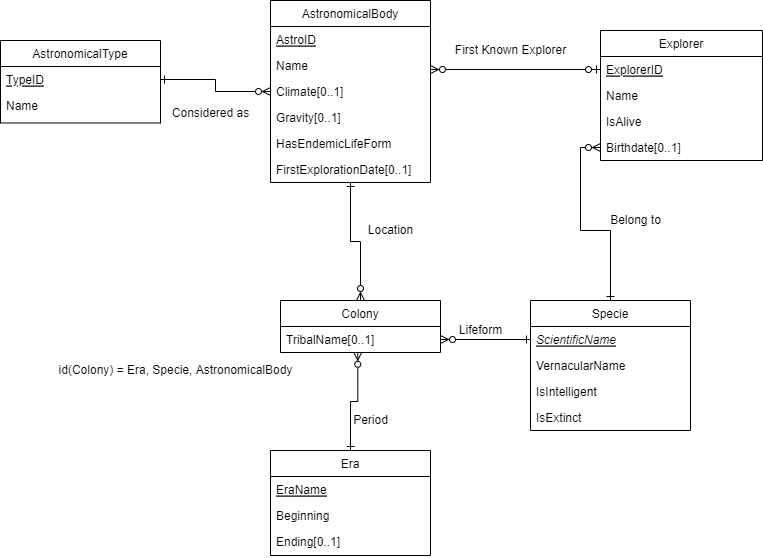

The diagram above was exported from draw.io. Its source (the exported page's mxGraphModel, read from the mxfile embedded in the PNG):
<mxGraphModel dx="1946" dy="684" grid="1" gridSize="10" guides="1" tooltips="1" connect="1" arrows="1" fold="1" page="1" pageScale="1" pageWidth="827" pageHeight="1169" math="0" shadow="0">
  <root>
    <mxCell id="WIyWlLk6GJQsqaUBKTNV-0" />
    <mxCell id="WIyWlLk6GJQsqaUBKTNV-1" parent="WIyWlLk6GJQsqaUBKTNV-0" />
    <mxCell id="zkfFHV4jXpPFQw0GAbJ--0" value="AstronomicalBody" style="swimlane;fontStyle=0;align=center;verticalAlign=top;childLayout=stackLayout;horizontal=1;startSize=26;horizontalStack=0;resizeParent=1;resizeLast=0;collapsible=1;marginBottom=0;rounded=0;shadow=0;strokeWidth=1;" parent="WIyWlLk6GJQsqaUBKTNV-1" vertex="1">
      <mxGeometry x="220" y="60" width="160" height="182" as="geometry">
        <mxRectangle x="230" y="140" width="160" height="26" as="alternateBounds" />
      </mxGeometry>
    </mxCell>
    <mxCell id="zkfFHV4jXpPFQw0GAbJ--1" value="AstroID" style="text;align=left;verticalAlign=top;spacingLeft=4;spacingRight=4;overflow=hidden;rotatable=0;points=[[0,0.5],[1,0.5]];portConstraint=eastwest;fontStyle=4" parent="zkfFHV4jXpPFQw0GAbJ--0" vertex="1">
      <mxGeometry y="26" width="160" height="26" as="geometry" />
    </mxCell>
    <mxCell id="zkfFHV4jXpPFQw0GAbJ--2" value="Name" style="text;align=left;verticalAlign=top;spacingLeft=4;spacingRight=4;overflow=hidden;rotatable=0;points=[[0,0.5],[1,0.5]];portConstraint=eastwest;rounded=0;shadow=0;html=0;" parent="zkfFHV4jXpPFQw0GAbJ--0" vertex="1">
      <mxGeometry y="52" width="160" height="26" as="geometry" />
    </mxCell>
    <mxCell id="W7-ma0v_MovMw591s8ci-2" value="Climate[0..1]" style="text;align=left;verticalAlign=top;spacingLeft=4;spacingRight=4;overflow=hidden;rotatable=0;points=[[0,0.5],[1,0.5]];portConstraint=eastwest;rounded=0;shadow=0;html=0;" vertex="1" parent="zkfFHV4jXpPFQw0GAbJ--0">
      <mxGeometry y="78" width="160" height="26" as="geometry" />
    </mxCell>
    <mxCell id="W7-ma0v_MovMw591s8ci-3" value="Gravity[0..1]" style="text;align=left;verticalAlign=top;spacingLeft=4;spacingRight=4;overflow=hidden;rotatable=0;points=[[0,0.5],[1,0.5]];portConstraint=eastwest;rounded=0;shadow=0;html=0;" vertex="1" parent="zkfFHV4jXpPFQw0GAbJ--0">
      <mxGeometry y="104" width="160" height="26" as="geometry" />
    </mxCell>
    <mxCell id="W7-ma0v_MovMw591s8ci-4" value="HasEndemicLifeForm" style="text;align=left;verticalAlign=top;spacingLeft=4;spacingRight=4;overflow=hidden;rotatable=0;points=[[0,0.5],[1,0.5]];portConstraint=eastwest;rounded=0;shadow=0;html=0;" vertex="1" parent="zkfFHV4jXpPFQw0GAbJ--0">
      <mxGeometry y="130" width="160" height="26" as="geometry" />
    </mxCell>
    <mxCell id="zkfFHV4jXpPFQw0GAbJ--3" value="FirstExplorationDate[0..1]" style="text;align=left;verticalAlign=top;spacingLeft=4;spacingRight=4;overflow=hidden;rotatable=0;points=[[0,0.5],[1,0.5]];portConstraint=eastwest;rounded=0;shadow=0;html=0;" parent="zkfFHV4jXpPFQw0GAbJ--0" vertex="1">
      <mxGeometry y="156" width="160" height="26" as="geometry" />
    </mxCell>
    <mxCell id="W7-ma0v_MovMw591s8ci-32" style="edgeStyle=orthogonalEdgeStyle;rounded=0;orthogonalLoop=1;jettySize=auto;html=1;exitX=0.5;exitY=0;exitDx=0;exitDy=0;entryX=0.5;entryY=1;entryDx=0;entryDy=0;startArrow=ERzeroToMany;startFill=0;endArrow=ERone;endFill=0;" edge="1" parent="WIyWlLk6GJQsqaUBKTNV-1" source="zkfFHV4jXpPFQw0GAbJ--6" target="zkfFHV4jXpPFQw0GAbJ--0">
      <mxGeometry relative="1" as="geometry" />
    </mxCell>
    <mxCell id="zkfFHV4jXpPFQw0GAbJ--6" value="Colony" style="swimlane;fontStyle=0;align=center;verticalAlign=top;childLayout=stackLayout;horizontal=1;startSize=26;horizontalStack=0;resizeParent=1;resizeLast=0;collapsible=1;marginBottom=0;rounded=0;shadow=0;strokeWidth=1;" parent="WIyWlLk6GJQsqaUBKTNV-1" vertex="1">
      <mxGeometry x="230" y="360" width="160" height="52" as="geometry">
        <mxRectangle x="130" y="380" width="160" height="26" as="alternateBounds" />
      </mxGeometry>
    </mxCell>
    <mxCell id="zkfFHV4jXpPFQw0GAbJ--8" value="TribalName[0..1]" style="text;align=left;verticalAlign=top;spacingLeft=4;spacingRight=4;overflow=hidden;rotatable=0;points=[[0,0.5],[1,0.5]];portConstraint=eastwest;rounded=0;shadow=0;html=0;" parent="zkfFHV4jXpPFQw0GAbJ--6" vertex="1">
      <mxGeometry y="26" width="160" height="26" as="geometry" />
    </mxCell>
    <mxCell id="W7-ma0v_MovMw591s8ci-28" style="edgeStyle=orthogonalEdgeStyle;rounded=0;orthogonalLoop=1;jettySize=auto;html=1;exitX=0.5;exitY=0;exitDx=0;exitDy=0;entryX=0;entryY=0.5;entryDx=0;entryDy=0;startArrow=ERone;startFill=0;endArrow=ERzeroToMany;endFill=0;" edge="1" parent="WIyWlLk6GJQsqaUBKTNV-1" source="zkfFHV4jXpPFQw0GAbJ--13" target="zkfFHV4jXpPFQw0GAbJ--21">
      <mxGeometry relative="1" as="geometry" />
    </mxCell>
    <mxCell id="zkfFHV4jXpPFQw0GAbJ--13" value="Specie" style="swimlane;fontStyle=0;align=center;verticalAlign=top;childLayout=stackLayout;horizontal=1;startSize=26;horizontalStack=0;resizeParent=1;resizeLast=0;collapsible=1;marginBottom=0;rounded=0;shadow=0;strokeWidth=1;" parent="WIyWlLk6GJQsqaUBKTNV-1" vertex="1">
      <mxGeometry x="480" y="360" width="160" height="130" as="geometry">
        <mxRectangle x="340" y="380" width="170" height="26" as="alternateBounds" />
      </mxGeometry>
    </mxCell>
    <mxCell id="W7-ma0v_MovMw591s8ci-7" value="ScientificName" style="text;align=left;verticalAlign=top;spacingLeft=4;spacingRight=4;overflow=hidden;rotatable=0;points=[[0,0.5],[1,0.5]];portConstraint=eastwest;fontStyle=6" vertex="1" parent="zkfFHV4jXpPFQw0GAbJ--13">
      <mxGeometry y="26" width="160" height="26" as="geometry" />
    </mxCell>
    <mxCell id="W7-ma0v_MovMw591s8ci-8" value="VernacularName" style="text;align=left;verticalAlign=top;spacingLeft=4;spacingRight=4;overflow=hidden;rotatable=0;points=[[0,0.5],[1,0.5]];portConstraint=eastwest;" vertex="1" parent="zkfFHV4jXpPFQw0GAbJ--13">
      <mxGeometry y="52" width="160" height="26" as="geometry" />
    </mxCell>
    <mxCell id="W7-ma0v_MovMw591s8ci-9" value="IsIntelligent" style="text;align=left;verticalAlign=top;spacingLeft=4;spacingRight=4;overflow=hidden;rotatable=0;points=[[0,0.5],[1,0.5]];portConstraint=eastwest;" vertex="1" parent="zkfFHV4jXpPFQw0GAbJ--13">
      <mxGeometry y="78" width="160" height="26" as="geometry" />
    </mxCell>
    <mxCell id="zkfFHV4jXpPFQw0GAbJ--14" value="IsExtinct" style="text;align=left;verticalAlign=top;spacingLeft=4;spacingRight=4;overflow=hidden;rotatable=0;points=[[0,0.5],[1,0.5]];portConstraint=eastwest;" parent="zkfFHV4jXpPFQw0GAbJ--13" vertex="1">
      <mxGeometry y="104" width="160" height="26" as="geometry" />
    </mxCell>
    <mxCell id="zkfFHV4jXpPFQw0GAbJ--17" value="Explorer" style="swimlane;fontStyle=0;align=center;verticalAlign=top;childLayout=stackLayout;horizontal=1;startSize=26;horizontalStack=0;resizeParent=1;resizeLast=0;collapsible=1;marginBottom=0;rounded=0;shadow=0;strokeWidth=1;" parent="WIyWlLk6GJQsqaUBKTNV-1" vertex="1">
      <mxGeometry x="550" y="90" width="162" height="130" as="geometry">
        <mxRectangle x="550" y="140" width="160" height="26" as="alternateBounds" />
      </mxGeometry>
    </mxCell>
    <mxCell id="zkfFHV4jXpPFQw0GAbJ--18" value="ExplorerID" style="text;align=left;verticalAlign=top;spacingLeft=4;spacingRight=4;overflow=hidden;rotatable=0;points=[[0,0.5],[1,0.5]];portConstraint=eastwest;fontStyle=4" parent="zkfFHV4jXpPFQw0GAbJ--17" vertex="1">
      <mxGeometry y="26" width="162" height="26" as="geometry" />
    </mxCell>
    <mxCell id="zkfFHV4jXpPFQw0GAbJ--19" value="Name" style="text;align=left;verticalAlign=top;spacingLeft=4;spacingRight=4;overflow=hidden;rotatable=0;points=[[0,0.5],[1,0.5]];portConstraint=eastwest;rounded=0;shadow=0;html=0;" parent="zkfFHV4jXpPFQw0GAbJ--17" vertex="1">
      <mxGeometry y="52" width="162" height="26" as="geometry" />
    </mxCell>
    <mxCell id="zkfFHV4jXpPFQw0GAbJ--20" value="IsAlive" style="text;align=left;verticalAlign=top;spacingLeft=4;spacingRight=4;overflow=hidden;rotatable=0;points=[[0,0.5],[1,0.5]];portConstraint=eastwest;rounded=0;shadow=0;html=0;" parent="zkfFHV4jXpPFQw0GAbJ--17" vertex="1">
      <mxGeometry y="78" width="162" height="26" as="geometry" />
    </mxCell>
    <mxCell id="zkfFHV4jXpPFQw0GAbJ--21" value="Birthdate[0..1]" style="text;align=left;verticalAlign=top;spacingLeft=4;spacingRight=4;overflow=hidden;rotatable=0;points=[[0,0.5],[1,0.5]];portConstraint=eastwest;rounded=0;shadow=0;html=0;" parent="zkfFHV4jXpPFQw0GAbJ--17" vertex="1">
      <mxGeometry y="104" width="162" height="26" as="geometry" />
    </mxCell>
    <mxCell id="W7-ma0v_MovMw591s8ci-31" style="edgeStyle=orthogonalEdgeStyle;rounded=0;orthogonalLoop=1;jettySize=auto;html=1;exitX=0.5;exitY=0;exitDx=0;exitDy=0;entryX=0.483;entryY=0.994;entryDx=0;entryDy=0;entryPerimeter=0;startArrow=ERone;startFill=0;endArrow=ERzeroToMany;endFill=0;" edge="1" parent="WIyWlLk6GJQsqaUBKTNV-1" source="W7-ma0v_MovMw591s8ci-10" target="zkfFHV4jXpPFQw0GAbJ--8">
      <mxGeometry relative="1" as="geometry" />
    </mxCell>
    <mxCell id="W7-ma0v_MovMw591s8ci-10" value="Era" style="swimlane;fontStyle=0;align=center;verticalAlign=top;childLayout=stackLayout;horizontal=1;startSize=26;horizontalStack=0;resizeParent=1;resizeLast=0;collapsible=1;marginBottom=0;rounded=0;shadow=0;strokeWidth=1;" vertex="1" parent="WIyWlLk6GJQsqaUBKTNV-1">
      <mxGeometry x="220" y="510" width="160" height="105" as="geometry">
        <mxRectangle x="130" y="380" width="160" height="26" as="alternateBounds" />
      </mxGeometry>
    </mxCell>
    <mxCell id="W7-ma0v_MovMw591s8ci-11" value="EraName" style="text;align=left;verticalAlign=top;spacingLeft=4;spacingRight=4;overflow=hidden;rotatable=0;points=[[0,0.5],[1,0.5]];portConstraint=eastwest;fontStyle=4" vertex="1" parent="W7-ma0v_MovMw591s8ci-10">
      <mxGeometry y="26" width="160" height="26" as="geometry" />
    </mxCell>
    <mxCell id="W7-ma0v_MovMw591s8ci-12" value="Beginning" style="text;align=left;verticalAlign=top;spacingLeft=4;spacingRight=4;overflow=hidden;rotatable=0;points=[[0,0.5],[1,0.5]];portConstraint=eastwest;rounded=0;shadow=0;html=0;" vertex="1" parent="W7-ma0v_MovMw591s8ci-10">
      <mxGeometry y="52" width="160" height="26" as="geometry" />
    </mxCell>
    <mxCell id="W7-ma0v_MovMw591s8ci-13" value="Ending[0..1]" style="text;align=left;verticalAlign=top;spacingLeft=4;spacingRight=4;overflow=hidden;rotatable=0;points=[[0,0.5],[1,0.5]];portConstraint=eastwest;rounded=0;shadow=0;html=0;" vertex="1" parent="W7-ma0v_MovMw591s8ci-10">
      <mxGeometry y="78" width="160" height="26" as="geometry" />
    </mxCell>
    <mxCell id="W7-ma0v_MovMw591s8ci-15" value="AstronomicalType" style="swimlane;fontStyle=0;align=center;verticalAlign=top;childLayout=stackLayout;horizontal=1;startSize=26;horizontalStack=0;resizeParent=1;resizeLast=0;collapsible=1;marginBottom=0;rounded=0;shadow=0;strokeWidth=1;" vertex="1" parent="WIyWlLk6GJQsqaUBKTNV-1">
      <mxGeometry x="-50" y="100" width="160" height="82.5" as="geometry">
        <mxRectangle x="130" y="380" width="160" height="26" as="alternateBounds" />
      </mxGeometry>
    </mxCell>
    <mxCell id="W7-ma0v_MovMw591s8ci-16" value="TypeID" style="text;align=left;verticalAlign=top;spacingLeft=4;spacingRight=4;overflow=hidden;rotatable=0;points=[[0,0.5],[1,0.5]];portConstraint=eastwest;fontStyle=4" vertex="1" parent="W7-ma0v_MovMw591s8ci-15">
      <mxGeometry y="26" width="160" height="26" as="geometry" />
    </mxCell>
    <mxCell id="W7-ma0v_MovMw591s8ci-17" value="Name" style="text;align=left;verticalAlign=top;spacingLeft=4;spacingRight=4;overflow=hidden;rotatable=0;points=[[0,0.5],[1,0.5]];portConstraint=eastwest;rounded=0;shadow=0;html=0;" vertex="1" parent="W7-ma0v_MovMw591s8ci-15">
      <mxGeometry y="52" width="160" height="26" as="geometry" />
    </mxCell>
    <mxCell id="W7-ma0v_MovMw591s8ci-27" style="edgeStyle=orthogonalEdgeStyle;rounded=0;orthogonalLoop=1;jettySize=auto;html=1;exitX=0;exitY=0.5;exitDx=0;exitDy=0;endArrow=ERzeroToMany;endFill=0;startArrow=ERzeroToOne;startFill=0;" edge="1" parent="WIyWlLk6GJQsqaUBKTNV-1" source="zkfFHV4jXpPFQw0GAbJ--18">
      <mxGeometry relative="1" as="geometry">
        <mxPoint x="380" y="129" as="targetPoint" />
      </mxGeometry>
    </mxCell>
    <mxCell id="W7-ma0v_MovMw591s8ci-29" style="edgeStyle=orthogonalEdgeStyle;rounded=0;orthogonalLoop=1;jettySize=auto;html=1;exitX=0;exitY=0.5;exitDx=0;exitDy=0;entryX=1;entryY=0.5;entryDx=0;entryDy=0;startArrow=ERone;startFill=0;endArrow=ERzeroToMany;endFill=0;" edge="1" parent="WIyWlLk6GJQsqaUBKTNV-1" source="W7-ma0v_MovMw591s8ci-7" target="zkfFHV4jXpPFQw0GAbJ--8">
      <mxGeometry relative="1" as="geometry" />
    </mxCell>
    <mxCell id="W7-ma0v_MovMw591s8ci-33" style="edgeStyle=orthogonalEdgeStyle;rounded=0;orthogonalLoop=1;jettySize=auto;html=1;exitX=1;exitY=0.5;exitDx=0;exitDy=0;entryX=0;entryY=0.5;entryDx=0;entryDy=0;startArrow=ERone;startFill=0;endArrow=ERzeroToMany;endFill=0;" edge="1" parent="WIyWlLk6GJQsqaUBKTNV-1" source="W7-ma0v_MovMw591s8ci-16">
      <mxGeometry relative="1" as="geometry">
        <mxPoint x="220" y="151" as="targetPoint" />
      </mxGeometry>
    </mxCell>
    <mxCell id="W7-ma0v_MovMw591s8ci-34" value="First Known Explorer" style="text;html=1;align=center;verticalAlign=middle;resizable=0;points=[];autosize=1;strokeColor=none;fillColor=none;" vertex="1" parent="WIyWlLk6GJQsqaUBKTNV-1">
      <mxGeometry x="395" y="100" width="130" height="20" as="geometry" />
    </mxCell>
    <mxCell id="W7-ma0v_MovMw591s8ci-35" value="Belong to" style="text;html=1;align=center;verticalAlign=middle;resizable=0;points=[];autosize=1;strokeColor=none;fillColor=none;" vertex="1" parent="WIyWlLk6GJQsqaUBKTNV-1">
      <mxGeometry x="550" y="270" width="70" height="20" as="geometry" />
    </mxCell>
    <mxCell id="W7-ma0v_MovMw591s8ci-36" value="Lifeform" style="text;html=1;align=center;verticalAlign=middle;resizable=0;points=[];autosize=1;strokeColor=none;fillColor=none;" vertex="1" parent="WIyWlLk6GJQsqaUBKTNV-1">
      <mxGeometry x="400" y="380" width="60" height="20" as="geometry" />
    </mxCell>
    <mxCell id="W7-ma0v_MovMw591s8ci-37" value="id(Colony) = Era, Specie, AstronomicalBody" style="text;html=1;align=center;verticalAlign=middle;resizable=0;points=[];autosize=1;strokeColor=none;fillColor=none;" vertex="1" parent="WIyWlLk6GJQsqaUBKTNV-1">
      <mxGeometry y="420" width="250" height="20" as="geometry" />
    </mxCell>
    <mxCell id="W7-ma0v_MovMw591s8ci-38" value="Location" style="text;html=1;align=center;verticalAlign=middle;resizable=0;points=[];autosize=1;strokeColor=none;fillColor=none;" vertex="1" parent="WIyWlLk6GJQsqaUBKTNV-1">
      <mxGeometry x="310" y="280" width="60" height="20" as="geometry" />
    </mxCell>
    <mxCell id="W7-ma0v_MovMw591s8ci-39" value="Period" style="text;html=1;align=center;verticalAlign=middle;resizable=0;points=[];autosize=1;strokeColor=none;fillColor=none;" vertex="1" parent="WIyWlLk6GJQsqaUBKTNV-1">
      <mxGeometry x="295" y="470" width="50" height="20" as="geometry" />
    </mxCell>
    <mxCell id="W7-ma0v_MovMw591s8ci-41" value="Considered as" style="text;html=1;align=center;verticalAlign=middle;resizable=0;points=[];autosize=1;strokeColor=none;fillColor=none;" vertex="1" parent="WIyWlLk6GJQsqaUBKTNV-1">
      <mxGeometry x="115" y="162.5" width="90" height="20" as="geometry" />
    </mxCell>
  </root>
</mxGraphModel>